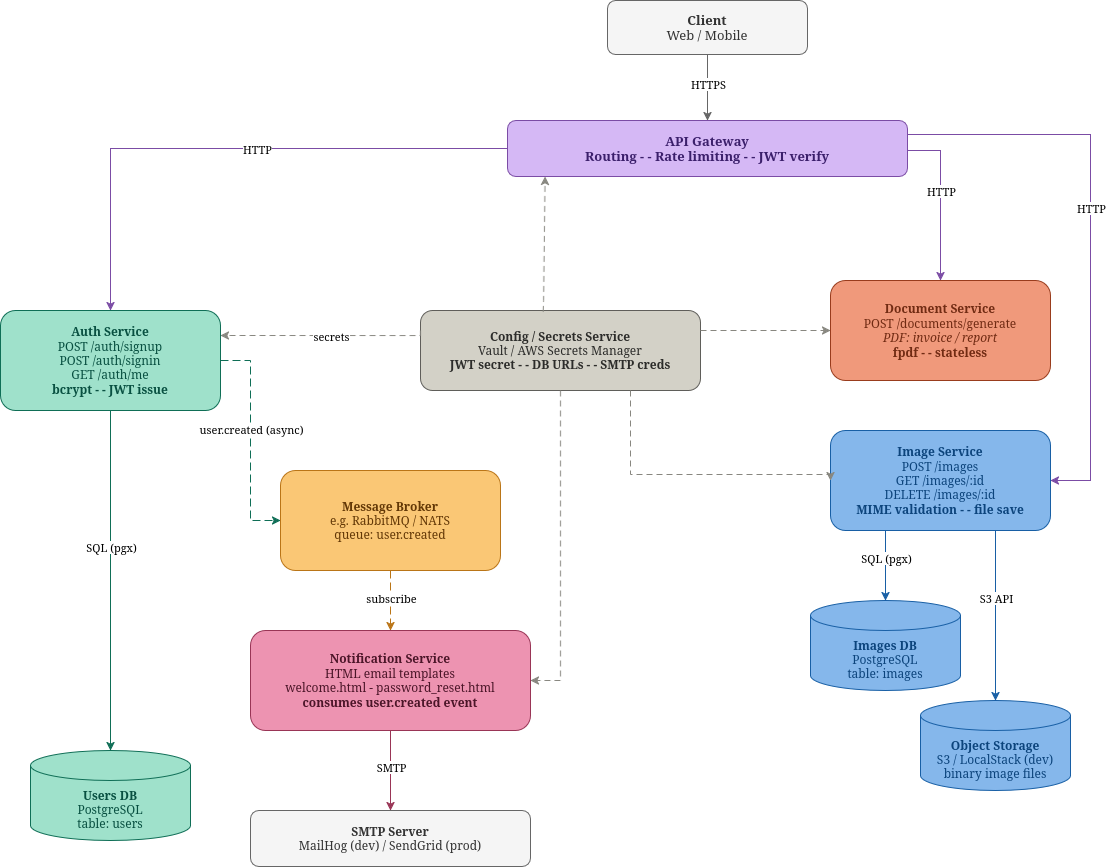

The diagram above was exported from draw.io. Its source (the exported page's mxGraphModel, read from the mxfile embedded in the PNG):
<mxGraphModel dx="2280" dy="1398" grid="1" gridSize="10" guides="1" tooltips="1" connect="1" arrows="1" fold="1" page="1" pageScale="1" pageWidth="1654" pageHeight="1169" math="0" shadow="0">
  <root>
    <mxCell id="0" />
    <mxCell id="1" parent="0" />
    <mxCell id="10" parent="1" style="rounded=1;whiteSpace=wrap;html=1;fillColor=#f5f5f5;strokeColor=#666666;fontColor=#333333;fontSize=13;" value="&lt;b&gt;Client&lt;/b&gt;&lt;br&gt;Web / Mobile" vertex="1">
      <mxGeometry height="54" width="200" x="627" y="40" as="geometry" />
    </mxCell>
    <mxCell id="20" parent="1" style="rounded=1;whiteSpace=wrap;html=1;fillColor=#d5b8f5;strokeColor=#7b4ca5;fontColor=#3b1f6b;fontSize=13;" value="&lt;b&gt;API Gateway&lt;/b&gt;&lt;br&gt;&lt;b&gt;Routing - - Rate limiting - - JWT verify&lt;/b&gt;" vertex="1">
      <mxGeometry height="56" width="400" x="527" y="160" as="geometry" />
    </mxCell>
    <mxCell id="e10" edge="1" parent="1" source="10" style="edgeStyle=orthogonalEdgeStyle;rounded=0;strokeColor=#666666;exitX=0.5;exitY=1;exitDX=0;exitDY=0;entryX=0.5;entryY=0;entryDX=0;entryDY=0;" target="20">
      <mxGeometry relative="1" as="geometry" />
    </mxCell>
    <mxCell id="e10lbl" connectable="0" parent="e10" style="edgeLabel;html=1;align=center;verticalAlign=middle;resizable=0;fontSize=11;" value="HTTPS" vertex="1">
      <mxGeometry relative="1" x="-0.1" as="geometry">
        <mxPoint as="offset" />
      </mxGeometry>
    </mxCell>
    <mxCell id="30" parent="1" style="rounded=1;whiteSpace=wrap;html=1;fillColor=#9fe1cb;strokeColor=#0f6e56;fontColor=#085041;fontSize=12;" value="&lt;b&gt;Auth Service&lt;/b&gt;&lt;br&gt;POST /auth/signup&lt;br&gt;POST /auth/signin&lt;br&gt;GET  /auth/me&lt;br&gt;&lt;b&gt;bcrypt - - JWT issue&lt;/b&gt;" vertex="1">
      <mxGeometry height="100" width="220" x="20" y="350" as="geometry" />
    </mxCell>
    <mxCell id="50" parent="1" style="rounded=1;whiteSpace=wrap;html=1;fillColor=#f0997b;strokeColor=#993c1d;fontColor=#712b13;fontSize=12;" value="&lt;b&gt;Document Service&lt;/b&gt;&lt;br&gt;POST /documents/generate&lt;br&gt;&lt;i&gt;PDF: invoice / report&lt;/i&gt;&lt;br&gt;&lt;b&gt;fpdf - - stateless&lt;/b&gt;" vertex="1">
      <mxGeometry height="100" width="220" x="850" y="320" as="geometry" />
    </mxCell>
    <mxCell id="e20" edge="1" parent="1" source="20" style="edgeStyle=orthogonalEdgeStyle;rounded=0;strokeColor=#7b4ca5;exitX=0;exitY=0.5;exitDX=0;exitDY=0;entryX=0.5;entryY=0;entryDX=0;entryDY=0;" target="30">
      <mxGeometry relative="1" as="geometry" />
    </mxCell>
    <mxCell id="e20lbl" connectable="0" parent="e20" style="edgeLabel;html=1;align=center;verticalAlign=middle;resizable=0;fontSize=11;" value="HTTP" vertex="1">
      <mxGeometry relative="1" x="-0.1" as="geometry">
        <mxPoint as="offset" />
      </mxGeometry>
    </mxCell>
    <mxCell id="e22" edge="1" parent="1" source="20" style="edgeStyle=orthogonalEdgeStyle;rounded=0;strokeColor=#7b4ca5;exitX=1;exitY=0.5;exitDX=0;exitDY=0;entryX=0.5;entryY=0;entryDX=0;entryDY=0;" target="50">
      <mxGeometry relative="1" as="geometry">
        <Array as="points">
          <mxPoint x="927" y="190" />
          <mxPoint x="960" y="190" />
        </Array>
      </mxGeometry>
    </mxCell>
    <mxCell id="e22lbl" connectable="0" parent="e22" style="edgeLabel;html=1;align=center;verticalAlign=middle;resizable=0;fontSize=11;" value="HTTP" vertex="1">
      <mxGeometry relative="1" x="-0.1" as="geometry">
        <mxPoint as="offset" />
      </mxGeometry>
    </mxCell>
    <mxCell id="60" parent="1" style="rounded=1;whiteSpace=wrap;html=1;fillColor=#fac775;strokeColor=#ba7517;fontColor=#633806;fontSize=12;" value="&lt;b&gt;Message Broker&lt;/b&gt;&lt;br&gt;e.g. RabbitMQ / NATS&lt;br&gt;queue: user.created" vertex="1">
      <mxGeometry height="100" width="220" x="300" y="510" as="geometry" />
    </mxCell>
    <mxCell id="e30" edge="1" parent="1" source="30" style="edgeStyle=orthogonalEdgeStyle;rounded=0;strokeColor=#0f6e56;dashed=1;dashPattern=8 4;exitX=1;exitY=0.5;exitDX=0;exitDY=0;entryX=0;entryY=0.5;entryDX=0;entryDY=0;" target="60">
      <mxGeometry relative="1" as="geometry" />
    </mxCell>
    <mxCell id="e30lbl" connectable="0" parent="e30" style="edgeLabel;html=1;align=center;verticalAlign=middle;resizable=0;fontSize=11;" value="user.created (async)" vertex="1">
      <mxGeometry relative="1" x="-0.1" as="geometry">
        <mxPoint as="offset" />
      </mxGeometry>
    </mxCell>
    <mxCell id="70" parent="1" style="rounded=1;whiteSpace=wrap;html=1;fillColor=#ed93b1;strokeColor=#993556;fontColor=#4b1528;fontSize=12;" value="&lt;b&gt;Notification Service&lt;/b&gt;&lt;br&gt;HTML email templates&lt;br&gt;welcome.html - password_reset.html&lt;br&gt;&lt;b&gt;consumes user.created event&lt;/b&gt;" vertex="1">
      <mxGeometry height="100" width="280" x="270" y="670" as="geometry" />
    </mxCell>
    <mxCell id="e40" edge="1" parent="1" source="60" style="edgeStyle=orthogonalEdgeStyle;rounded=0;strokeColor=#ba7517;dashed=1;dashPattern=8 4;exitX=0.5;exitY=1;exitDX=0;exitDY=0;entryX=0.5;entryY=0;entryDX=0;entryDY=0;" target="70">
      <mxGeometry relative="1" as="geometry" />
    </mxCell>
    <mxCell id="e40lbl" connectable="0" parent="e40" style="edgeLabel;html=1;align=center;verticalAlign=middle;resizable=0;fontSize=11;" value="subscribe" vertex="1">
      <mxGeometry relative="1" x="-0.1" as="geometry">
        <mxPoint as="offset" />
      </mxGeometry>
    </mxCell>
    <mxCell id="80" parent="1" style="rounded=1;whiteSpace=wrap;html=1;fillColor=#f5f5f5;strokeColor=#666666;fontColor=#333333;fontSize=12;" value="&lt;b&gt;SMTP Server&lt;/b&gt;&lt;br&gt;MailHog (dev) / SendGrid (prod)" vertex="1">
      <mxGeometry height="56" width="280" x="270" y="850" as="geometry" />
    </mxCell>
    <mxCell id="e50" edge="1" parent="1" source="70" style="edgeStyle=orthogonalEdgeStyle;rounded=0;strokeColor=#993556;exitX=0.5;exitY=1;exitDX=0;exitDY=0;entryX=0.5;entryY=0;entryDX=0;entryDY=0;" target="80">
      <mxGeometry relative="1" as="geometry" />
    </mxCell>
    <mxCell id="e50lbl" connectable="0" parent="e50" style="edgeLabel;html=1;align=center;verticalAlign=middle;resizable=0;fontSize=11;" value="SMTP" vertex="1">
      <mxGeometry relative="1" x="-0.1" as="geometry">
        <mxPoint as="offset" />
      </mxGeometry>
    </mxCell>
    <mxCell id="90" parent="1" style="shape=cylinder3;whiteSpace=wrap;html=1;boundedLbl=1;backgroundOutline=1;size=15;fillColor=#9fe1cb;strokeColor=#0f6e56;fontColor=#085041;fontSize=12;" value="&lt;b&gt;Users DB&lt;/b&gt;&lt;br&gt;PostgreSQL&lt;br&gt;table: users" vertex="1">
      <mxGeometry height="90" width="160" x="50" y="790" as="geometry" />
    </mxCell>
    <mxCell id="e60" edge="1" parent="1" source="30" style="edgeStyle=orthogonalEdgeStyle;rounded=0;strokeColor=#0f6e56;exitX=0.5;exitY=1;exitDX=0;exitDY=0;entryX=0.5;entryY=0;entryDX=0;entryDY=0;exitDx=0;exitDy=0;" target="90">
      <mxGeometry relative="1" as="geometry" />
    </mxCell>
    <mxCell id="e60lbl" connectable="0" parent="e60" style="edgeLabel;html=1;align=center;verticalAlign=middle;resizable=0;fontSize=11;" value="SQL (pgx)" vertex="1">
      <mxGeometry relative="1" x="-0.2" as="geometry">
        <mxPoint as="offset" />
      </mxGeometry>
    </mxCell>
    <mxCell id="120" parent="1" style="rounded=1;whiteSpace=wrap;html=1;fillColor=#d3d1c7;strokeColor=#5f5e5a;fontColor=#2c2c2a;fontSize=12;" value="&lt;b&gt;Config / Secrets Service&lt;/b&gt;&lt;br&gt;Vault / AWS Secrets Manager&lt;br&gt;&lt;b&gt;JWT secret - - DB URLs - - SMTP creds&lt;/b&gt;" vertex="1">
      <mxGeometry height="80" width="280" x="440" y="350" as="geometry" />
    </mxCell>
    <mxCell id="e90" edge="1" parent="1" source="120" style="edgeStyle=orthogonalEdgeStyle;rounded=0;strokeColor=#888780;dashed=1;dashPattern=6 4;exitDX=0;exitDY=0;entryDX=0;entryDY=0;entryX=1;entryY=0.25;entryDx=0;entryDy=0;exitX=0;exitY=0.25;exitDx=0;exitDy=0;" target="30">
      <mxGeometry relative="1" as="geometry">
        <Array as="points">
          <mxPoint x="440" y="370" />
          <mxPoint x="440" y="375" />
        </Array>
        <mxPoint x="480" y="390" as="sourcePoint" />
        <mxPoint x="250" y="350" as="targetPoint" />
      </mxGeometry>
    </mxCell>
    <mxCell id="e90lbl" connectable="0" parent="e90" style="edgeLabel;html=1;align=center;verticalAlign=middle;resizable=0;fontSize=11;" value="secrets" vertex="1">
      <mxGeometry relative="1" x="-0.5" as="geometry">
        <mxPoint x="-44" as="offset" />
      </mxGeometry>
    </mxCell>
    <mxCell id="e92" edge="1" parent="1" source="120" style="edgeStyle=orthogonalEdgeStyle;rounded=0;strokeColor=#888780;dashed=1;dashPattern=6 4;exitX=1;exitY=0.25;exitDX=0;exitDY=0;entryX=0;entryY=0.5;entryDX=0;entryDY=0;exitDx=0;exitDy=0;entryDx=0;entryDy=0;" target="50">
      <mxGeometry relative="1" as="geometry">
        <Array as="points">
          <mxPoint x="820" y="370" />
          <mxPoint x="820" y="370" />
        </Array>
      </mxGeometry>
    </mxCell>
    <mxCell id="e93" edge="1" parent="1" source="120" style="edgeStyle=orthogonalEdgeStyle;rounded=0;strokeColor=#888780;dashed=1;dashPattern=6 4;exitX=0.5;exitY=1;exitDX=0;exitDY=0;entryX=1;entryY=0.5;entryDX=0;entryDY=0;exitDx=0;exitDy=0;" target="70">
      <mxGeometry relative="1" as="geometry">
        <Array as="points">
          <mxPoint x="580" y="720" />
        </Array>
      </mxGeometry>
    </mxCell>
    <mxCell id="e94" edge="1" parent="1" source="120" style="edgeStyle=orthogonalEdgeStyle;rounded=0;strokeColor=#888780;dashed=1;dashPattern=6 4;exitX=0.438;exitY=0.018;exitDX=0;exitDY=0;entryX=0.094;entryY=0.996;entryDX=0;entryDY=0;entryDx=0;entryDy=0;exitDx=0;exitDy=0;entryPerimeter=0;exitPerimeter=0;" target="20">
      <mxGeometry relative="1" as="geometry">
        <Array as="points">
          <mxPoint x="563" y="350" />
          <mxPoint x="563" y="340" />
          <mxPoint x="565" y="340" />
        </Array>
      </mxGeometry>
    </mxCell>
    <mxCell id="201" edge="1" parent="1" style="edgeStyle=none;rounded=0;strokeColor=#7b4ca5;strokeWidth=2;exitX=0;exitY=0.5;exitDX=0;exitDY=0;entryX=1;entryY=0.5;entryDX=0;entryDY=0;" value="">
      <mxGeometry relative="1" as="geometry">
        <Array as="points">
          <mxPoint x="200" y="870" />
          <mxPoint x="300" y="870" />
        </Array>
      </mxGeometry>
    </mxCell>
    <mxCell id="202" edge="1" parent="1" style="edgeStyle=none;rounded=0;strokeColor=#ba7517;strokeWidth=2;dashed=1;dashPattern=8 4;exitX=0;exitY=0.5;exitDX=0;exitDY=0;entryX=1;entryY=0.5;entryDX=0;entryDY=0;" value="">
      <mxGeometry relative="1" as="geometry">
        <Array as="points">
          <mxPoint x="200" y="900" />
          <mxPoint x="300" y="900" />
        </Array>
      </mxGeometry>
    </mxCell>
    <mxCell id="203" edge="1" parent="1" style="edgeStyle=none;rounded=0;strokeColor=#888780;strokeWidth=1.5;dashed=1;dashPattern=6 4;exitX=0;exitY=0.5;exitDX=0;exitDY=0;entryX=1;entryY=0.5;entryDX=0;entryDY=0;" value="">
      <mxGeometry relative="1" as="geometry">
        <Array as="points">
          <mxPoint x="200" y="930" />
          <mxPoint x="300" y="930" />
        </Array>
      </mxGeometry>
    </mxCell>
    <mxCell id="PaHHHkwuafuPspEXyDgW-231" parent="1" style="rounded=1;whiteSpace=wrap;html=1;fillColor=#85b7eb;strokeColor=#185fa5;fontColor=#0c447c;fontSize=12;" value="&lt;b&gt;Image Service&lt;/b&gt;&lt;br&gt;POST /images&lt;br&gt;GET  /images/:id&lt;br&gt;DELETE /images/:id&lt;br&gt;&lt;b&gt;MIME validation - - file save&lt;/b&gt;" vertex="1">
      <mxGeometry height="100" width="220" x="850" y="470" as="geometry" />
    </mxCell>
    <mxCell id="PaHHHkwuafuPspEXyDgW-232" edge="1" parent="1" source="20" style="edgeStyle=orthogonalEdgeStyle;rounded=0;strokeColor=#7b4ca5;exitX=1;exitY=0.25;exitDX=0;exitDY=0;entryDX=0;entryDY=0;exitDx=0;exitDy=0;" target="PaHHHkwuafuPspEXyDgW-231">
      <mxGeometry relative="1" as="geometry">
        <Array as="points">
          <mxPoint x="1110" y="174" />
          <mxPoint x="1110" y="520" />
        </Array>
        <mxPoint x="1180" y="370" as="sourcePoint" />
      </mxGeometry>
    </mxCell>
    <mxCell id="PaHHHkwuafuPspEXyDgW-233" connectable="0" parent="PaHHHkwuafuPspEXyDgW-232" style="edgeLabel;html=1;align=center;verticalAlign=middle;resizable=0;fontSize=11;" value="HTTP" vertex="1">
      <mxGeometry relative="1" x="-0.1" as="geometry">
        <mxPoint as="offset" />
      </mxGeometry>
    </mxCell>
    <mxCell id="PaHHHkwuafuPspEXyDgW-234" parent="1" style="shape=cylinder3;whiteSpace=wrap;html=1;boundedLbl=1;backgroundOutline=1;size=15;fillColor=#85b7eb;strokeColor=#185fa5;fontColor=#0c447c;fontSize=12;" value="&lt;b&gt;Images DB&lt;/b&gt;&lt;br&gt;PostgreSQL&lt;br&gt;table: images" vertex="1">
      <mxGeometry height="90" width="150" x="830" y="640" as="geometry" />
    </mxCell>
    <mxCell id="PaHHHkwuafuPspEXyDgW-235" edge="1" parent="1" source="PaHHHkwuafuPspEXyDgW-231" style="edgeStyle=orthogonalEdgeStyle;rounded=0;strokeColor=#185fa5;exitDX=0;exitDY=0;entryX=0.5;entryY=0;entryDX=0;entryDY=0;exitX=0.25;exitY=1;exitDx=0;exitDy=0;" target="PaHHHkwuafuPspEXyDgW-234">
      <mxGeometry relative="1" as="geometry">
        <mxPoint x="880" y="600" as="sourcePoint" />
      </mxGeometry>
    </mxCell>
    <mxCell id="PaHHHkwuafuPspEXyDgW-236" connectable="0" parent="PaHHHkwuafuPspEXyDgW-235" style="edgeLabel;html=1;align=center;verticalAlign=middle;resizable=0;fontSize=11;" value="SQL (pgx)" vertex="1">
      <mxGeometry relative="1" x="-0.2" as="geometry">
        <mxPoint as="offset" />
      </mxGeometry>
    </mxCell>
    <mxCell id="PaHHHkwuafuPspEXyDgW-237" parent="1" style="shape=cylinder3;whiteSpace=wrap;html=1;boundedLbl=1;backgroundOutline=1;size=15;fillColor=#85b7eb;strokeColor=#185fa5;fontColor=#0c447c;fontSize=12;" value="&lt;b&gt;Object Storage&lt;/b&gt;&lt;br&gt;S3 / LocalStack (dev)&lt;br&gt;binary image files" vertex="1">
      <mxGeometry height="90" width="150" x="940" y="740" as="geometry" />
    </mxCell>
    <mxCell id="PaHHHkwuafuPspEXyDgW-238" edge="1" parent="1" source="PaHHHkwuafuPspEXyDgW-231" style="edgeStyle=orthogonalEdgeStyle;rounded=0;strokeColor=#185fa5;exitX=0.75;exitY=1;exitDX=0;exitDY=0;entryX=0.5;entryY=0;entryDX=0;entryDY=0;exitDx=0;exitDy=0;" target="PaHHHkwuafuPspEXyDgW-237">
      <mxGeometry relative="1" as="geometry" />
    </mxCell>
    <mxCell id="PaHHHkwuafuPspEXyDgW-239" connectable="0" parent="PaHHHkwuafuPspEXyDgW-238" style="edgeLabel;html=1;align=center;verticalAlign=middle;resizable=0;fontSize=11;" value="S3 API" vertex="1">
      <mxGeometry relative="1" x="-0.2" as="geometry">
        <mxPoint as="offset" />
      </mxGeometry>
    </mxCell>
    <mxCell id="PaHHHkwuafuPspEXyDgW-240" edge="1" parent="1" source="120" style="edgeStyle=orthogonalEdgeStyle;rounded=0;strokeColor=#888780;dashed=1;dashPattern=6 4;exitX=0.75;exitY=1;exitDX=0;exitDY=0;entryX=0;entryY=0.5;entryDX=0;entryDY=0;exitDx=0;exitDy=0;entryDx=0;entryDy=0;" target="PaHHHkwuafuPspEXyDgW-231">
      <mxGeometry relative="1" as="geometry">
        <Array as="points">
          <mxPoint x="650" y="514" />
        </Array>
        <mxPoint x="1577" y="739" as="sourcePoint" />
      </mxGeometry>
    </mxCell>
  </root>
</mxGraphModel>